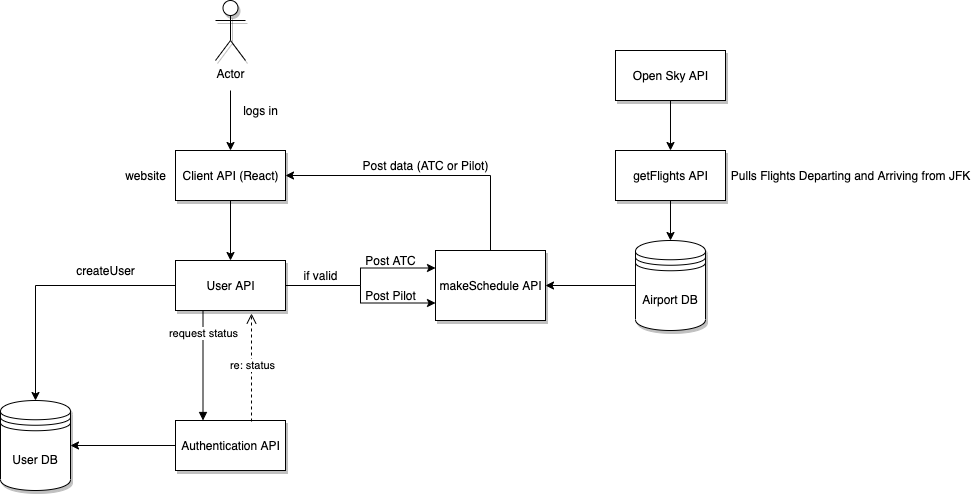

The diagram above was exported from draw.io. Its source (the exported page's mxGraphModel, read from the mxfile embedded in the PNG):
<mxGraphModel dx="866" dy="1594" grid="1" gridSize="10" guides="1" tooltips="1" connect="1" arrows="1" fold="1" page="0" pageScale="1.5" pageWidth="826" pageHeight="1169" background="#ffffff" math="0" shadow="0">
  <root>
    <mxCell id="0" />
    <mxCell id="1" parent="0" />
    <mxCell id="2U2ucp8rdN1teQVfvb2F-122" style="edgeStyle=orthogonalEdgeStyle;rounded=0;orthogonalLoop=1;jettySize=auto;html=1;" edge="1" parent="1">
      <mxGeometry relative="1" as="geometry">
        <mxPoint x="1045" y="-570" as="targetPoint" />
        <mxPoint x="1045" y="-630" as="sourcePoint" />
      </mxGeometry>
    </mxCell>
    <mxCell id="2U2ucp8rdN1teQVfvb2F-177" style="edgeStyle=orthogonalEdgeStyle;rounded=0;orthogonalLoop=1;jettySize=auto;html=1;" edge="1" parent="1" source="2U2ucp8rdN1teQVfvb2F-123" target="2U2ucp8rdN1teQVfvb2F-176">
      <mxGeometry relative="1" as="geometry" />
    </mxCell>
    <mxCell id="2U2ucp8rdN1teQVfvb2F-123" value="Client API (React)" style="html=1;shadow=1;" vertex="1" parent="1">
      <mxGeometry x="990" y="-570" width="110" height="50" as="geometry" />
    </mxCell>
    <mxCell id="2U2ucp8rdN1teQVfvb2F-125" value="Actor" style="shape=umlActor;verticalLabelPosition=bottom;verticalAlign=top;html=1;shadow=1;" vertex="1" parent="1">
      <mxGeometry x="1030" y="-720" width="30" height="60" as="geometry" />
    </mxCell>
    <mxCell id="2U2ucp8rdN1teQVfvb2F-181" style="edgeStyle=orthogonalEdgeStyle;rounded=0;orthogonalLoop=1;jettySize=auto;html=1;entryX=1;entryY=0.5;entryDx=0;entryDy=0;" edge="1" parent="1" source="2U2ucp8rdN1teQVfvb2F-129" target="2U2ucp8rdN1teQVfvb2F-160">
      <mxGeometry relative="1" as="geometry" />
    </mxCell>
    <mxCell id="2U2ucp8rdN1teQVfvb2F-129" value="Authentication API" style="html=1;shadow=1;" vertex="1" parent="1">
      <mxGeometry x="990" y="-300" width="110" height="50" as="geometry" />
    </mxCell>
    <mxCell id="2U2ucp8rdN1teQVfvb2F-160" value="User DB" style="shape=datastore;whiteSpace=wrap;html=1;shadow=1;" vertex="1" parent="1">
      <mxGeometry x="815" y="-320" width="70" height="90" as="geometry" />
    </mxCell>
    <mxCell id="2U2ucp8rdN1teQVfvb2F-170" style="edgeStyle=orthogonalEdgeStyle;rounded=0;orthogonalLoop=1;jettySize=auto;html=1;entryX=0.5;entryY=0;entryDx=0;entryDy=0;" edge="1" parent="1" source="2U2ucp8rdN1teQVfvb2F-164" target="2U2ucp8rdN1teQVfvb2F-166">
      <mxGeometry relative="1" as="geometry" />
    </mxCell>
    <mxCell id="2U2ucp8rdN1teQVfvb2F-164" value="getFlights API" style="html=1;shadow=1;" vertex="1" parent="1">
      <mxGeometry x="1430" y="-570" width="110" height="50" as="geometry" />
    </mxCell>
    <mxCell id="2U2ucp8rdN1teQVfvb2F-207" style="edgeStyle=orthogonalEdgeStyle;rounded=0;orthogonalLoop=1;jettySize=auto;html=1;entryX=1;entryY=0.5;entryDx=0;entryDy=0;" edge="1" parent="1" source="2U2ucp8rdN1teQVfvb2F-165" target="2U2ucp8rdN1teQVfvb2F-123">
      <mxGeometry relative="1" as="geometry">
        <Array as="points">
          <mxPoint x="1305" y="-545" />
        </Array>
      </mxGeometry>
    </mxCell>
    <mxCell id="2U2ucp8rdN1teQVfvb2F-165" value="makeSchedule API" style="html=1;shadow=1;" vertex="1" parent="1">
      <mxGeometry x="1250" y="-470" width="110" height="70" as="geometry" />
    </mxCell>
    <mxCell id="2U2ucp8rdN1teQVfvb2F-168" style="edgeStyle=orthogonalEdgeStyle;rounded=0;orthogonalLoop=1;jettySize=auto;html=1;" edge="1" parent="1" source="2U2ucp8rdN1teQVfvb2F-166" target="2U2ucp8rdN1teQVfvb2F-165">
      <mxGeometry relative="1" as="geometry" />
    </mxCell>
    <mxCell id="2U2ucp8rdN1teQVfvb2F-166" value="Airport DB" style="shape=datastore;whiteSpace=wrap;html=1;shadow=1;" vertex="1" parent="1">
      <mxGeometry x="1450" y="-480" width="70" height="90" as="geometry" />
    </mxCell>
    <mxCell id="2U2ucp8rdN1teQVfvb2F-175" style="edgeStyle=orthogonalEdgeStyle;rounded=0;orthogonalLoop=1;jettySize=auto;html=1;entryX=0.5;entryY=0;entryDx=0;entryDy=0;" edge="1" parent="1" source="2U2ucp8rdN1teQVfvb2F-174" target="2U2ucp8rdN1teQVfvb2F-164">
      <mxGeometry relative="1" as="geometry" />
    </mxCell>
    <mxCell id="2U2ucp8rdN1teQVfvb2F-174" value="Open Sky API" style="html=1;shadow=1;" vertex="1" parent="1">
      <mxGeometry x="1430" y="-670" width="110" height="50" as="geometry" />
    </mxCell>
    <mxCell id="2U2ucp8rdN1teQVfvb2F-182" style="edgeStyle=orthogonalEdgeStyle;rounded=0;orthogonalLoop=1;jettySize=auto;html=1;entryX=0.5;entryY=0;entryDx=0;entryDy=0;" edge="1" parent="1" source="2U2ucp8rdN1teQVfvb2F-176" target="2U2ucp8rdN1teQVfvb2F-160">
      <mxGeometry relative="1" as="geometry" />
    </mxCell>
    <mxCell id="2U2ucp8rdN1teQVfvb2F-215" style="edgeStyle=orthogonalEdgeStyle;rounded=0;orthogonalLoop=1;jettySize=auto;html=1;entryX=0;entryY=0.25;entryDx=0;entryDy=0;" edge="1" parent="1" source="2U2ucp8rdN1teQVfvb2F-176" target="2U2ucp8rdN1teQVfvb2F-165">
      <mxGeometry relative="1" as="geometry" />
    </mxCell>
    <mxCell id="2U2ucp8rdN1teQVfvb2F-216" style="edgeStyle=orthogonalEdgeStyle;rounded=0;orthogonalLoop=1;jettySize=auto;html=1;entryX=0;entryY=0.75;entryDx=0;entryDy=0;" edge="1" parent="1" source="2U2ucp8rdN1teQVfvb2F-176" target="2U2ucp8rdN1teQVfvb2F-165">
      <mxGeometry relative="1" as="geometry" />
    </mxCell>
    <mxCell id="2U2ucp8rdN1teQVfvb2F-176" value="User API" style="html=1;shadow=1;" vertex="1" parent="1">
      <mxGeometry x="990" y="-460" width="110" height="50" as="geometry" />
    </mxCell>
    <mxCell id="2U2ucp8rdN1teQVfvb2F-188" value="request status" style="html=1;verticalAlign=bottom;endArrow=block;entryX=0.25;entryY=0;entryDx=0;entryDy=0;exitX=0.25;exitY=1;exitDx=0;exitDy=0;" edge="1" parent="1" source="2U2ucp8rdN1teQVfvb2F-176" target="2U2ucp8rdN1teQVfvb2F-129">
      <mxGeometry x="-0.4118" width="80" relative="1" as="geometry">
        <mxPoint x="1020" y="-410" as="sourcePoint" />
        <mxPoint x="1300" y="-440" as="targetPoint" />
        <mxPoint as="offset" />
      </mxGeometry>
    </mxCell>
    <mxCell id="2U2ucp8rdN1teQVfvb2F-189" value="" style="html=1;verticalAlign=bottom;endArrow=open;dashed=1;endSize=8;exitX=0.691;exitY=0.02;exitDx=0;exitDy=0;exitPerimeter=0;" edge="1" parent="1" source="2U2ucp8rdN1teQVfvb2F-129">
      <mxGeometry relative="1" as="geometry">
        <mxPoint x="1066" y="-310" as="sourcePoint" />
        <mxPoint x="1066" y="-407" as="targetPoint" />
      </mxGeometry>
    </mxCell>
    <mxCell id="2U2ucp8rdN1teQVfvb2F-190" value="re: status" style="edgeLabel;html=1;align=center;verticalAlign=middle;resizable=0;points=[];" vertex="1" connectable="0" parent="2U2ucp8rdN1teQVfvb2F-189">
      <mxGeometry x="0.0526" relative="1" as="geometry">
        <mxPoint as="offset" />
      </mxGeometry>
    </mxCell>
    <mxCell id="2U2ucp8rdN1teQVfvb2F-195" value="Post Pilot" style="text;html=1;align=center;verticalAlign=middle;resizable=0;points=[];autosize=1;" vertex="1" parent="1">
      <mxGeometry x="1170" y="-435" width="70" height="20" as="geometry" />
    </mxCell>
    <mxCell id="2U2ucp8rdN1teQVfvb2F-196" value="Post ATC" style="text;html=1;align=center;verticalAlign=middle;resizable=0;points=[];autosize=1;" vertex="1" parent="1">
      <mxGeometry x="1170" y="-470" width="70" height="20" as="geometry" />
    </mxCell>
    <mxCell id="2U2ucp8rdN1teQVfvb2F-197" value="if valid" style="text;html=1;align=center;verticalAlign=middle;resizable=0;points=[];autosize=1;" vertex="1" parent="1">
      <mxGeometry x="1110" y="-455" width="50" height="20" as="geometry" />
    </mxCell>
    <mxCell id="2U2ucp8rdN1teQVfvb2F-198" value="Post data (ATC or Pilot)" style="text;html=1;align=center;verticalAlign=middle;resizable=0;points=[];autosize=1;" vertex="1" parent="1">
      <mxGeometry x="1170" y="-565" width="140" height="20" as="geometry" />
    </mxCell>
    <mxCell id="2U2ucp8rdN1teQVfvb2F-199" value="createUser" style="text;html=1;align=center;verticalAlign=middle;resizable=0;points=[];autosize=1;" vertex="1" parent="1">
      <mxGeometry x="885" y="-460" width="70" height="20" as="geometry" />
    </mxCell>
    <mxCell id="2U2ucp8rdN1teQVfvb2F-202" value="logs in" style="text;html=1;align=center;verticalAlign=middle;resizable=0;points=[];autosize=1;" vertex="1" parent="1">
      <mxGeometry x="1050" y="-620" width="50" height="20" as="geometry" />
    </mxCell>
    <mxCell id="2U2ucp8rdN1teQVfvb2F-203" value="website" style="text;html=1;align=center;verticalAlign=middle;resizable=0;points=[];autosize=1;" vertex="1" parent="1">
      <mxGeometry x="930" y="-555" width="60" height="20" as="geometry" />
    </mxCell>
    <mxCell id="2U2ucp8rdN1teQVfvb2F-204" value="Pulls Flights Departing and Arriving from JFK" style="text;html=1;align=center;verticalAlign=middle;resizable=0;points=[];autosize=1;" vertex="1" parent="1">
      <mxGeometry x="1540" y="-555" width="250" height="20" as="geometry" />
    </mxCell>
  </root>
</mxGraphModel>